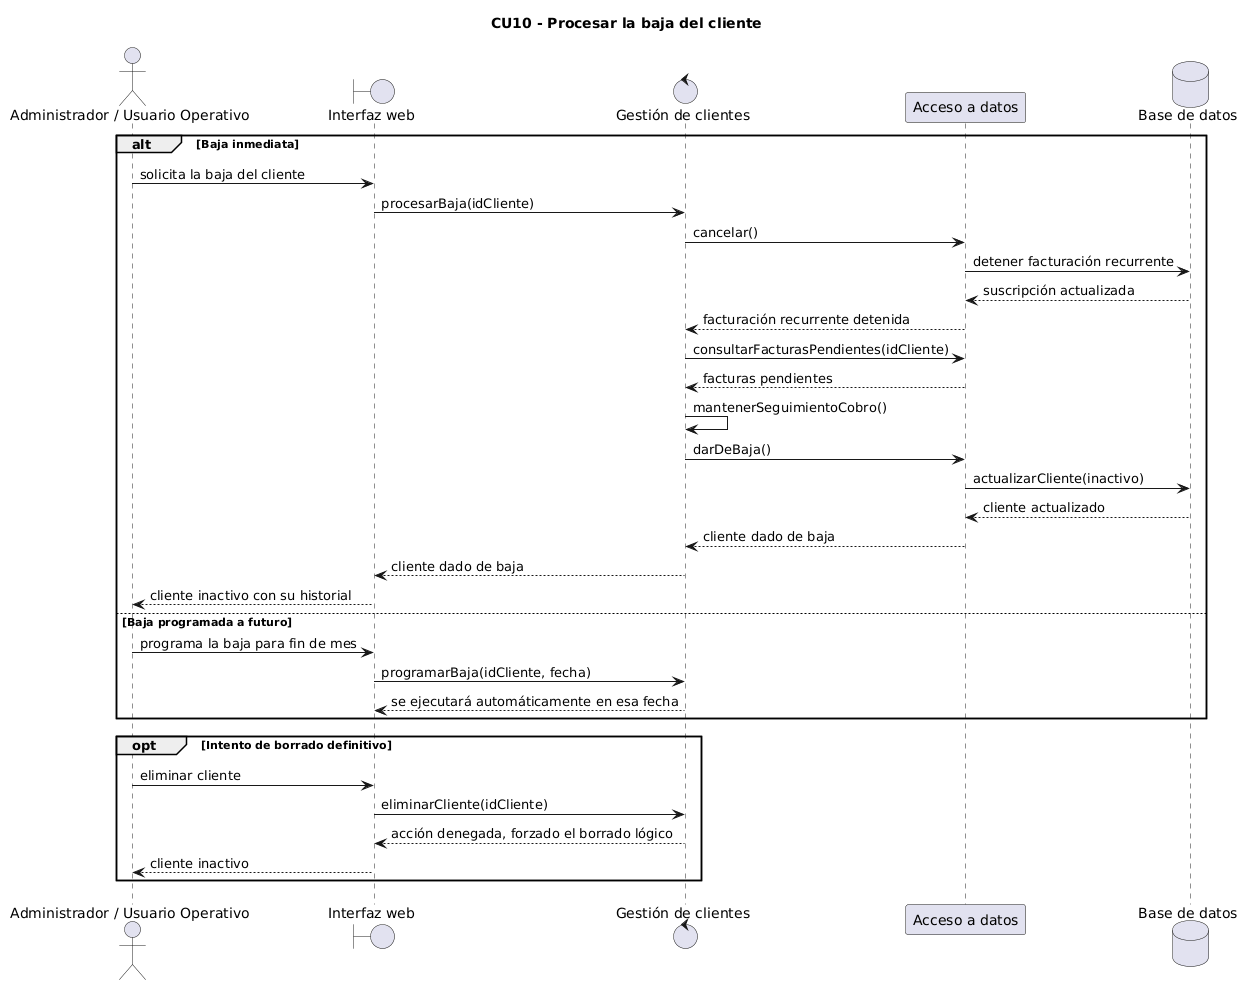

The diagram above was rendered by PlantUML. Its source (embedded in the PNG):
@startuml
title CU10 - Procesar la baja del cliente

actor "Administrador / Usuario Operativo" as Usuario
boundary "Interfaz web" as Web
control "Gestión de clientes" as Gestion
participant "Acceso a datos" as Datos
database "Base de datos" as BD

alt Baja inmediata
    Usuario -> Web : solicita la baja del cliente
    Web -> Gestion : procesarBaja(idCliente)
    Gestion -> Datos : cancelar()
    Datos -> BD : detener facturación recurrente
    BD --> Datos : suscripción actualizada
    Datos --> Gestion : facturación recurrente detenida
    Gestion -> Datos : consultarFacturasPendientes(idCliente)
    Datos --> Gestion : facturas pendientes
    Gestion -> Gestion : mantenerSeguimientoCobro()
    Gestion -> Datos : darDeBaja()
    Datos -> BD : actualizarCliente(inactivo)
    BD --> Datos : cliente actualizado
    Datos --> Gestion : cliente dado de baja
    Gestion --> Web : cliente dado de baja
    Web --> Usuario : cliente inactivo con su historial
else Baja programada a futuro
    Usuario -> Web : programa la baja para fin de mes
    Web -> Gestion : programarBaja(idCliente, fecha)
    Gestion --> Web : se ejecutará automáticamente en esa fecha
end

opt Intento de borrado definitivo
    Usuario -> Web : eliminar cliente
    Web -> Gestion : eliminarCliente(idCliente)
    Gestion --> Web : acción denegada, forzado el borrado lógico
    Web --> Usuario : cliente inactivo
end
@enduml